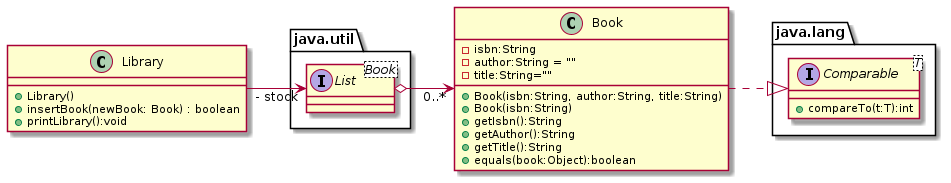

The diagram above was rendered by PlantUML. Its source (embedded in the PNG):
@startuml
left to right direction

class Library {
    + Library()
    + insertBook(newBook: Book) : boolean
    + printLibrary():void
}

interface java.lang.Comparable<T>{
    + compareTo(t:T):int
}

class Book {
    - isbn:String
    - author:String = ""
    - title:String=""
    
    + Book(isbn:String, author:String, title:String)
    + Book(isbn:String)
    + getIsbn():String
    + getAuthor():String
    + getTitle():String
    + equals(book:Object):boolean
}



interface java.util.List<Book>

Library --> "- stock"  java.util.List 

Book ..|> java.lang.Comparable

java.util.List o--> "0..*" Book


@enduml